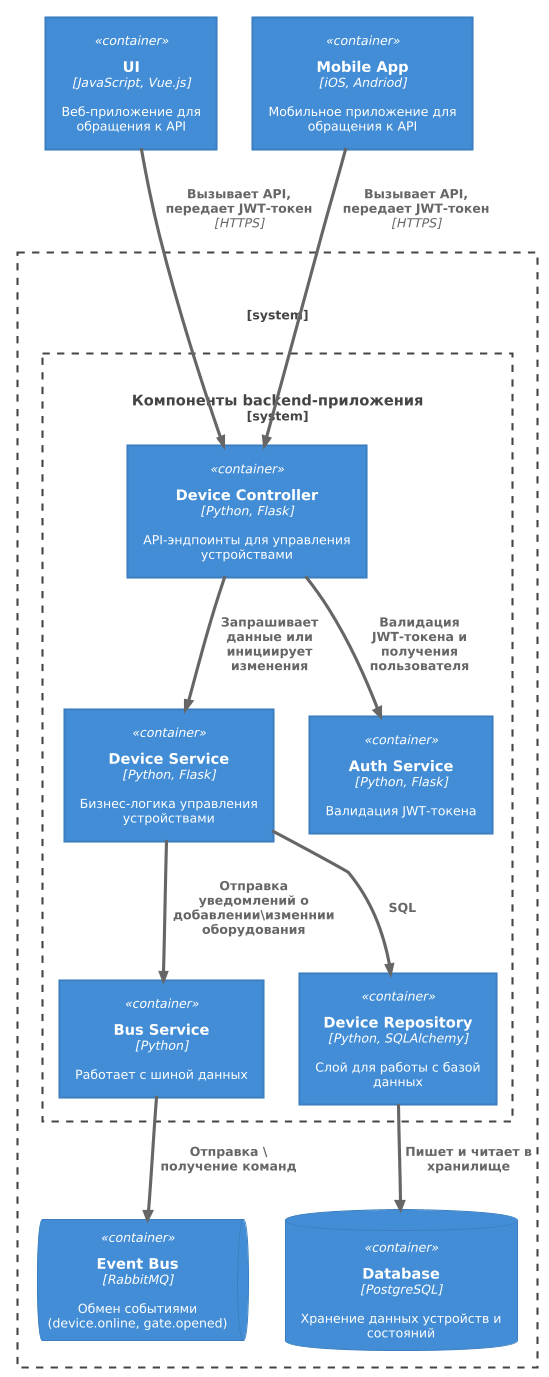

The diagram above was rendered by PlantUML. Its source (embedded in the PNG):
@startuml
!theme cerulean
!include https://raw.githubusercontent.com/plantuml-stdlib/C4-PlantUML/master/C4_Container.puml

Container(ui, "UI", "JavaScript, Vue.js", "Веб-приложение для обращения к API")
Container(mobile, "Mobile App", "iOS, Andriod", "Мобильное приложение для обращения к API")

System_Boundary(c0, "") {

  System_Boundary(c1, "Компоненты backend-приложения") {
    Container(deviceController, "Device Controller", "Python, Flask", "API-эндпоинты для управления устройствами")
    Container(deviceService, "Device Service", "Python, Flask", "Бизнес-логика управления устройствами")
    Container(authService, "Auth Service", "Python, Flask", "Валидация JWT-токена")
    Container(bus, "Bus Service", "Python", "Работает с шиной данных")
    Container(deviceRepository, "Device Repository", "Python, SQLAlchemy", "Слой для работы с базой данных")
  }
  
  ContainerDb(database, "Database", "PostgreSQL", "Хранение данных устройств и состояний")
  ContainerQueue(eventBus, "Event Bus", "RabbitMQ", "Обмен событиями (device.online, gate.opened)")
}


Rel(ui, deviceController, "Вызывает API, передает JWT-токен", "HTTPS")
Rel(mobile, deviceController, "Вызывает API, передает JWT-токен", "HTTPS")
Rel(deviceController, authService, "Валидация JWT-токена и получения пользователя")
Rel(deviceController, deviceService, "Запрашивает данные или инициирует изменения")

Rel_D(deviceService, bus, "Отправка уведомлений о добавлении\изменнии оборудования")

Rel(bus, eventBus, "Отправка \ получение команд")

Rel(deviceService, deviceRepository, "SQL")

Rel_D(deviceRepository, database, "Пишет и читает в хранилище")
@enduml